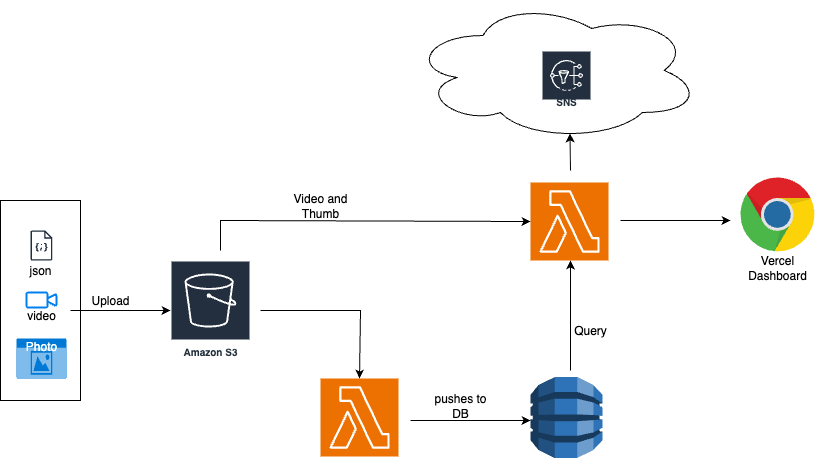

The diagram above was exported from draw.io. Its source (the exported page's mxGraphModel, read from the mxfile embedded in the PNG):
<mxGraphModel dx="946" dy="1710" grid="1" gridSize="10" guides="1" tooltips="1" connect="1" arrows="1" fold="1" page="1" pageScale="1" pageWidth="850" pageHeight="1100" math="0" shadow="0">
  <root>
    <mxCell id="0" />
    <mxCell id="1" parent="0" />
    <mxCell id="DDYxWtEG2UppVEit6Ork-1" value="Amazon S3" style="sketch=0;outlineConnect=0;fontColor=#232F3E;gradientColor=none;strokeColor=#ffffff;fillColor=#232F3E;dashed=0;verticalLabelPosition=middle;verticalAlign=bottom;align=center;html=1;whiteSpace=wrap;fontSize=10;fontStyle=1;spacing=3;shape=mxgraph.aws4.productIcon;prIcon=mxgraph.aws4.s3;" vertex="1" parent="1">
      <mxGeometry x="190" y="200" width="80" height="100" as="geometry" />
    </mxCell>
    <mxCell id="DDYxWtEG2UppVEit6Ork-2" value="" style="sketch=0;points=[[0,0,0],[0.25,0,0],[0.5,0,0],[0.75,0,0],[1,0,0],[0,1,0],[0.25,1,0],[0.5,1,0],[0.75,1,0],[1,1,0],[0,0.25,0],[0,0.5,0],[0,0.75,0],[1,0.25,0],[1,0.5,0],[1,0.75,0]];outlineConnect=0;fontColor=#232F3E;fillColor=#ED7100;strokeColor=#ffffff;dashed=0;verticalLabelPosition=bottom;verticalAlign=top;align=center;html=1;fontSize=12;fontStyle=0;aspect=fixed;shape=mxgraph.aws4.resourceIcon;resIcon=mxgraph.aws4.lambda;" vertex="1" parent="1">
      <mxGeometry x="340" y="318" width="78" height="78" as="geometry" />
    </mxCell>
    <mxCell id="DDYxWtEG2UppVEit6Ork-3" value="" style="sketch=0;points=[[0,0,0],[0.25,0,0],[0.5,0,0],[0.75,0,0],[1,0,0],[0,1,0],[0.25,1,0],[0.5,1,0],[0.75,1,0],[1,1,0],[0,0.25,0],[0,0.5,0],[0,0.75,0],[1,0.25,0],[1,0.5,0],[1,0.75,0]];outlineConnect=0;fontColor=#232F3E;fillColor=#ED7100;strokeColor=#ffffff;dashed=0;verticalLabelPosition=bottom;verticalAlign=top;align=center;html=1;fontSize=12;fontStyle=0;aspect=fixed;shape=mxgraph.aws4.resourceIcon;resIcon=mxgraph.aws4.lambda;" vertex="1" parent="1">
      <mxGeometry x="550" y="122" width="78" height="78" as="geometry" />
    </mxCell>
    <mxCell id="DDYxWtEG2UppVEit6Ork-4" value="" style="outlineConnect=0;dashed=0;verticalLabelPosition=bottom;verticalAlign=top;align=center;html=1;shape=mxgraph.aws3.dynamo_db;fillColor=#2E73B8;gradientColor=none;" vertex="1" parent="1">
      <mxGeometry x="550" y="316.5" width="72" height="81" as="geometry" />
    </mxCell>
    <mxCell id="DDYxWtEG2UppVEit6Ork-5" value="" style="dashed=0;outlineConnect=0;html=1;align=center;labelPosition=center;verticalLabelPosition=bottom;verticalAlign=top;shape=mxgraph.weblogos.chrome" vertex="1" parent="1">
      <mxGeometry x="760" y="117" width="74.8" height="75.4" as="geometry" />
    </mxCell>
    <mxCell id="DDYxWtEG2UppVEit6Ork-7" value="" style="sketch=0;outlineConnect=0;fontColor=#232F3E;gradientColor=none;fillColor=#232F3D;strokeColor=none;dashed=0;verticalLabelPosition=bottom;verticalAlign=top;align=center;html=1;fontSize=12;fontStyle=0;aspect=fixed;pointerEvents=1;shape=mxgraph.aws4.json_script;" vertex="1" parent="1">
      <mxGeometry x="50" y="170" width="21.92" height="30" as="geometry" />
    </mxCell>
    <mxCell id="DDYxWtEG2UppVEit6Ork-8" value="" style="html=1;verticalLabelPosition=bottom;align=center;labelBackgroundColor=#ffffff;verticalAlign=top;strokeWidth=2;strokeColor=#0080F0;shadow=0;dashed=0;shape=mxgraph.ios7.icons.video_conversation;" vertex="1" parent="1">
      <mxGeometry x="46" y="232" width="30" height="15" as="geometry" />
    </mxCell>
    <mxCell id="DDYxWtEG2UppVEit6Ork-9" value="Photo" style="html=1;whiteSpace=wrap;strokeColor=none;fillColor=#0079D6;labelPosition=center;verticalLabelPosition=middle;verticalAlign=top;align=center;fontSize=12;outlineConnect=0;spacingTop=-6;fontColor=#FFFFFF;sketch=0;shape=mxgraph.sitemap.photo;" vertex="1" parent="1">
      <mxGeometry x="36" y="278" width="50" height="40" as="geometry" />
    </mxCell>
    <mxCell id="DDYxWtEG2UppVEit6Ork-12" value="" style="endArrow=classic;html=1;rounded=0;" edge="1" parent="1" target="DDYxWtEG2UppVEit6Ork-1">
      <mxGeometry width="50" height="50" relative="1" as="geometry">
        <mxPoint x="90" y="250" as="sourcePoint" />
        <mxPoint x="180" y="250" as="targetPoint" />
      </mxGeometry>
    </mxCell>
    <mxCell id="DDYxWtEG2UppVEit6Ork-14" value="" style="rounded=0;whiteSpace=wrap;html=1;fillColor=none;" vertex="1" parent="1">
      <mxGeometry x="20" y="140" width="80" height="200" as="geometry" />
    </mxCell>
    <mxCell id="DDYxWtEG2UppVEit6Ork-17" value="Upload" style="text;html=1;align=center;verticalAlign=middle;whiteSpace=wrap;rounded=0;" vertex="1" parent="1">
      <mxGeometry x="100" y="225" width="60" height="30" as="geometry" />
    </mxCell>
    <mxCell id="DDYxWtEG2UppVEit6Ork-18" value="" style="endArrow=classic;html=1;rounded=0;entryX=0.5;entryY=0;entryDx=0;entryDy=0;entryPerimeter=0;" edge="1" parent="1" target="DDYxWtEG2UppVEit6Ork-2">
      <mxGeometry width="50" height="50" relative="1" as="geometry">
        <mxPoint x="280" y="250" as="sourcePoint" />
        <mxPoint x="380" y="310" as="targetPoint" />
        <Array as="points">
          <mxPoint x="380" y="250" />
        </Array>
      </mxGeometry>
    </mxCell>
    <mxCell id="DDYxWtEG2UppVEit6Ork-19" value="json" style="text;html=1;align=center;verticalAlign=middle;whiteSpace=wrap;rounded=0;" vertex="1" parent="1">
      <mxGeometry x="30" y="195" width="60" height="30" as="geometry" />
    </mxCell>
    <mxCell id="DDYxWtEG2UppVEit6Ork-20" value="video" style="text;html=1;align=center;verticalAlign=middle;whiteSpace=wrap;rounded=0;" vertex="1" parent="1">
      <mxGeometry x="31" y="240" width="60" height="30" as="geometry" />
    </mxCell>
    <mxCell id="DDYxWtEG2UppVEit6Ork-21" value="" style="endArrow=classic;html=1;rounded=0;" edge="1" parent="1">
      <mxGeometry width="50" height="50" relative="1" as="geometry">
        <mxPoint x="430" y="360" as="sourcePoint" />
        <mxPoint x="550" y="360" as="targetPoint" />
      </mxGeometry>
    </mxCell>
    <mxCell id="DDYxWtEG2UppVEit6Ork-22" value="pushes to DB" style="text;html=1;align=center;verticalAlign=middle;whiteSpace=wrap;rounded=0;" vertex="1" parent="1">
      <mxGeometry x="450" y="330" width="60" height="30" as="geometry" />
    </mxCell>
    <mxCell id="DDYxWtEG2UppVEit6Ork-23" value="" style="endArrow=classic;html=1;rounded=0;entryX=0;entryY=0.5;entryDx=0;entryDy=0;entryPerimeter=0;" edge="1" parent="1" target="DDYxWtEG2UppVEit6Ork-3">
      <mxGeometry width="50" height="50" relative="1" as="geometry">
        <mxPoint x="240" y="190" as="sourcePoint" />
        <mxPoint x="540" y="160" as="targetPoint" />
        <Array as="points">
          <mxPoint x="240" y="160" />
        </Array>
      </mxGeometry>
    </mxCell>
    <mxCell id="DDYxWtEG2UppVEit6Ork-24" value="" style="endArrow=classic;html=1;rounded=0;entryX=0.513;entryY=1;entryDx=0;entryDy=0;entryPerimeter=0;" edge="1" parent="1" target="DDYxWtEG2UppVEit6Ork-3">
      <mxGeometry width="50" height="50" relative="1" as="geometry">
        <mxPoint x="590" y="310" as="sourcePoint" />
        <mxPoint x="590" y="210" as="targetPoint" />
      </mxGeometry>
    </mxCell>
    <mxCell id="DDYxWtEG2UppVEit6Ork-25" value="" style="endArrow=classic;html=1;rounded=0;" edge="1" parent="1">
      <mxGeometry width="50" height="50" relative="1" as="geometry">
        <mxPoint x="640" y="160" as="sourcePoint" />
        <mxPoint x="750" y="160" as="targetPoint" />
      </mxGeometry>
    </mxCell>
    <mxCell id="DDYxWtEG2UppVEit6Ork-26" value="Video and Thumb" style="text;html=1;align=center;verticalAlign=middle;whiteSpace=wrap;rounded=0;" vertex="1" parent="1">
      <mxGeometry x="310" y="130" width="60" height="30" as="geometry" />
    </mxCell>
    <mxCell id="DDYxWtEG2UppVEit6Ork-28" value="Query" style="text;html=1;align=center;verticalAlign=middle;whiteSpace=wrap;rounded=0;" vertex="1" parent="1">
      <mxGeometry x="580" y="255" width="60" height="30" as="geometry" />
    </mxCell>
    <mxCell id="DDYxWtEG2UppVEit6Ork-29" value="Vercel Dashboard" style="text;html=1;align=center;verticalAlign=middle;whiteSpace=wrap;rounded=0;" vertex="1" parent="1">
      <mxGeometry x="767.4" y="192.4" width="60" height="30" as="geometry" />
    </mxCell>
    <mxCell id="DDYxWtEG2UppVEit6Ork-30" value="Amazon SNS" style="sketch=0;outlineConnect=0;fontColor=#232F3E;gradientColor=none;strokeColor=#ffffff;fillColor=#232F3E;dashed=0;verticalLabelPosition=middle;verticalAlign=bottom;align=center;html=1;whiteSpace=wrap;fontSize=10;fontStyle=1;spacing=3;shape=mxgraph.aws4.productIcon;prIcon=mxgraph.aws4.sns;" vertex="1" parent="1">
      <mxGeometry x="561" y="-10" width="50" height="60" as="geometry" />
    </mxCell>
    <mxCell id="DDYxWtEG2UppVEit6Ork-31" value="" style="ellipse;shape=cloud;whiteSpace=wrap;html=1;fillColor=none;" vertex="1" parent="1">
      <mxGeometry x="430" y="-60" width="290" height="140" as="geometry" />
    </mxCell>
    <mxCell id="DDYxWtEG2UppVEit6Ork-32" value="" style="endArrow=classic;html=1;rounded=0;entryX=0.55;entryY=0.95;entryDx=0;entryDy=0;entryPerimeter=0;" edge="1" parent="1" target="DDYxWtEG2UppVEit6Ork-31">
      <mxGeometry width="50" height="50" relative="1" as="geometry">
        <mxPoint x="590" y="110" as="sourcePoint" />
        <mxPoint x="600" y="90" as="targetPoint" />
      </mxGeometry>
    </mxCell>
  </root>
</mxGraphModel>